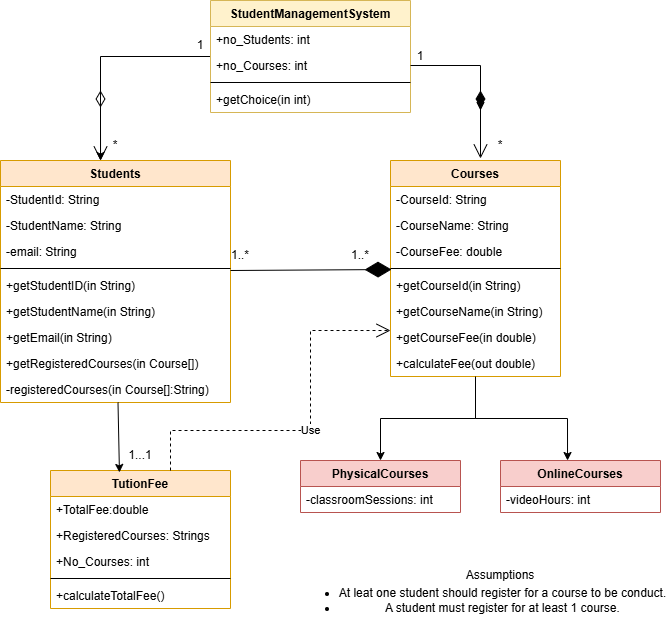

The diagram above was exported from draw.io. Its source (the exported page's mxGraphModel, read from the mxfile embedded in the PNG):
<mxGraphModel dx="856" dy="555" grid="1" gridSize="10" guides="1" tooltips="1" connect="1" arrows="1" fold="1" page="1" pageScale="1" pageWidth="827" pageHeight="583" background="#ffffff" math="0" shadow="0">
  <root>
    <mxCell id="0" />
    <mxCell id="1" parent="0" />
    <mxCell id="sl3cKdq141S8HwL1yEcn-1" parent="1" style="swimlane;fontStyle=1;childLayout=stackLayout;horizontal=1;startSize=26;horizontalStack=0;resizeParent=1;resizeParentMax=0;resizeLast=0;collapsible=1;marginBottom=0;fillColor=#ffe6cc;strokeColor=#d79b00;" value="Students" vertex="1">
      <mxGeometry height="242" width="230" x="88" y="392" as="geometry" />
    </mxCell>
    <mxCell id="sl3cKdq141S8HwL1yEcn-2" parent="sl3cKdq141S8HwL1yEcn-1" style="text;strokeColor=none;fillColor=none;align=left;verticalAlign=top;spacingLeft=4;spacingRight=4;overflow=hidden;rotatable=0;points=[[0,0.5],[1,0.5]];portConstraint=eastwest;" value="-StudentId: String" vertex="1">
      <mxGeometry height="26" width="230" y="26" as="geometry" />
    </mxCell>
    <mxCell id="sl3cKdq141S8HwL1yEcn-3" parent="sl3cKdq141S8HwL1yEcn-1" style="text;strokeColor=none;fillColor=none;align=left;verticalAlign=top;spacingLeft=4;spacingRight=4;overflow=hidden;rotatable=0;points=[[0,0.5],[1,0.5]];portConstraint=eastwest;" value="-StudentName: String" vertex="1">
      <mxGeometry height="26" width="230" y="52" as="geometry" />
    </mxCell>
    <mxCell id="sl3cKdq141S8HwL1yEcn-4" parent="sl3cKdq141S8HwL1yEcn-1" style="text;strokeColor=none;fillColor=none;align=left;verticalAlign=top;spacingLeft=4;spacingRight=4;overflow=hidden;rotatable=0;points=[[0,0.5],[1,0.5]];portConstraint=eastwest;" value="-email: String" vertex="1">
      <mxGeometry height="26" width="230" y="78" as="geometry" />
    </mxCell>
    <mxCell id="sl3cKdq141S8HwL1yEcn-5" parent="sl3cKdq141S8HwL1yEcn-1" style="line;strokeWidth=1;fillColor=none;align=left;verticalAlign=middle;spacingTop=-1;spacingLeft=3;spacingRight=3;rotatable=0;labelPosition=right;points=[];portConstraint=eastwest;" value="" vertex="1">
      <mxGeometry height="8" width="230" y="104" as="geometry" />
    </mxCell>
    <mxCell id="sl3cKdq141S8HwL1yEcn-6" parent="sl3cKdq141S8HwL1yEcn-1" style="text;strokeColor=none;fillColor=none;align=left;verticalAlign=top;spacingLeft=4;spacingRight=4;overflow=hidden;rotatable=0;points=[[0,0.5],[1,0.5]];portConstraint=eastwest;" value="+getStudentID(in String)" vertex="1">
      <mxGeometry height="26" width="230" y="112" as="geometry" />
    </mxCell>
    <mxCell id="sl3cKdq141S8HwL1yEcn-7" parent="sl3cKdq141S8HwL1yEcn-1" style="text;strokeColor=none;fillColor=none;align=left;verticalAlign=top;spacingLeft=4;spacingRight=4;overflow=hidden;rotatable=0;points=[[0,0.5],[1,0.5]];portConstraint=eastwest;" value="+getStudentName(in String)" vertex="1">
      <mxGeometry height="26" width="230" y="138" as="geometry" />
    </mxCell>
    <mxCell id="sl3cKdq141S8HwL1yEcn-8" parent="sl3cKdq141S8HwL1yEcn-1" style="text;strokeColor=none;fillColor=none;align=left;verticalAlign=top;spacingLeft=4;spacingRight=4;overflow=hidden;rotatable=0;points=[[0,0.5],[1,0.5]];portConstraint=eastwest;" value="+getEmail(in String)" vertex="1">
      <mxGeometry height="26" width="230" y="164" as="geometry" />
    </mxCell>
    <mxCell id="sl3cKdq141S8HwL1yEcn-9" parent="sl3cKdq141S8HwL1yEcn-1" style="text;strokeColor=none;fillColor=none;align=left;verticalAlign=top;spacingLeft=4;spacingRight=4;overflow=hidden;rotatable=0;points=[[0,0.5],[1,0.5]];portConstraint=eastwest;" value="+getRegisteredCourses(in Course[])" vertex="1">
      <mxGeometry height="26" width="230" y="190" as="geometry" />
    </mxCell>
    <mxCell id="sl3cKdq141S8HwL1yEcn-10" parent="sl3cKdq141S8HwL1yEcn-1" style="text;strokeColor=none;fillColor=none;align=left;verticalAlign=top;spacingLeft=4;spacingRight=4;overflow=hidden;rotatable=0;points=[[0,0.5],[1,0.5]];portConstraint=eastwest;" value="-registeredCourses(in Course[]:String)" vertex="1">
      <mxGeometry height="26" width="230" y="216" as="geometry" />
    </mxCell>
    <mxCell id="sl3cKdq141S8HwL1yEcn-11" parent="1" style="swimlane;fontStyle=1;childLayout=stackLayout;horizontal=1;startSize=26;horizontalStack=0;resizeParent=1;resizeParentMax=0;resizeLast=0;collapsible=1;marginBottom=0;fillColor=#ffe6cc;strokeColor=#d79b00;" value="TutionFee" vertex="1">
      <mxGeometry height="138" width="180" x="138" y="702" as="geometry" />
    </mxCell>
    <mxCell id="sl3cKdq141S8HwL1yEcn-12" parent="sl3cKdq141S8HwL1yEcn-11" style="text;strokeColor=none;fillColor=none;align=left;verticalAlign=top;spacingLeft=4;spacingRight=4;overflow=hidden;rotatable=0;points=[[0,0.5],[1,0.5]];portConstraint=eastwest;" value="+TotalFee:double" vertex="1">
      <mxGeometry height="26" width="180" y="26" as="geometry" />
    </mxCell>
    <mxCell id="sl3cKdq141S8HwL1yEcn-13" parent="sl3cKdq141S8HwL1yEcn-11" style="text;strokeColor=none;fillColor=none;align=left;verticalAlign=top;spacingLeft=4;spacingRight=4;overflow=hidden;rotatable=0;points=[[0,0.5],[1,0.5]];portConstraint=eastwest;" value="+RegisteredCourses: Strings" vertex="1">
      <mxGeometry height="26" width="180" y="52" as="geometry" />
    </mxCell>
    <mxCell id="sl3cKdq141S8HwL1yEcn-14" parent="sl3cKdq141S8HwL1yEcn-11" style="text;strokeColor=none;fillColor=none;align=left;verticalAlign=top;spacingLeft=4;spacingRight=4;overflow=hidden;rotatable=0;points=[[0,0.5],[1,0.5]];portConstraint=eastwest;" value="+No_Courses: int" vertex="1">
      <mxGeometry height="26" width="180" y="78" as="geometry" />
    </mxCell>
    <mxCell id="sl3cKdq141S8HwL1yEcn-15" parent="sl3cKdq141S8HwL1yEcn-11" style="line;strokeWidth=1;fillColor=none;align=left;verticalAlign=middle;spacingTop=-1;spacingLeft=3;spacingRight=3;rotatable=0;labelPosition=right;points=[];portConstraint=eastwest;" value="" vertex="1">
      <mxGeometry height="8" width="180" y="104" as="geometry" />
    </mxCell>
    <mxCell id="sl3cKdq141S8HwL1yEcn-16" parent="sl3cKdq141S8HwL1yEcn-11" style="text;strokeColor=none;fillColor=none;align=left;verticalAlign=top;spacingLeft=4;spacingRight=4;overflow=hidden;rotatable=0;points=[[0,0.5],[1,0.5]];portConstraint=eastwest;" value="+calculateTotalFee()" vertex="1">
      <mxGeometry height="26" width="180" y="112" as="geometry" />
    </mxCell>
    <mxCell id="sl3cKdq141S8HwL1yEcn-17" edge="1" parent="1" source="sl3cKdq141S8HwL1yEcn-18" style="edgeStyle=orthogonalEdgeStyle;rounded=0;orthogonalLoop=1;jettySize=auto;html=1;entryX=0.5;entryY=0;entryDx=0;entryDy=0;" target="sl3cKdq141S8HwL1yEcn-29">
      <mxGeometry relative="1" as="geometry" />
    </mxCell>
    <mxCell id="sl3cKdq141S8HwL1yEcn-18" parent="1" style="swimlane;fontStyle=1;childLayout=stackLayout;horizontal=1;startSize=26;horizontalStack=0;resizeParent=1;resizeParentMax=0;resizeLast=0;collapsible=1;marginBottom=0;fillColor=#ffe6cc;strokeColor=#d79b00;" value="Courses" vertex="1">
      <mxGeometry height="216" width="170" x="478" y="392" as="geometry" />
    </mxCell>
    <mxCell id="sl3cKdq141S8HwL1yEcn-19" parent="sl3cKdq141S8HwL1yEcn-18" style="text;strokeColor=none;fillColor=none;align=left;verticalAlign=top;spacingLeft=4;spacingRight=4;overflow=hidden;rotatable=0;points=[[0,0.5],[1,0.5]];portConstraint=eastwest;" value="-CourseId: String" vertex="1">
      <mxGeometry height="26" width="170" y="26" as="geometry" />
    </mxCell>
    <mxCell id="sl3cKdq141S8HwL1yEcn-20" parent="sl3cKdq141S8HwL1yEcn-18" style="text;strokeColor=none;fillColor=none;align=left;verticalAlign=top;spacingLeft=4;spacingRight=4;overflow=hidden;rotatable=0;points=[[0,0.5],[1,0.5]];portConstraint=eastwest;" value="-CourseName: String" vertex="1">
      <mxGeometry height="26" width="170" y="52" as="geometry" />
    </mxCell>
    <mxCell id="sl3cKdq141S8HwL1yEcn-21" parent="sl3cKdq141S8HwL1yEcn-18" style="text;strokeColor=none;fillColor=none;align=left;verticalAlign=top;spacingLeft=4;spacingRight=4;overflow=hidden;rotatable=0;points=[[0,0.5],[1,0.5]];portConstraint=eastwest;" value="-CourseFee: double" vertex="1">
      <mxGeometry height="26" width="170" y="78" as="geometry" />
    </mxCell>
    <mxCell id="sl3cKdq141S8HwL1yEcn-22" parent="sl3cKdq141S8HwL1yEcn-18" style="line;strokeWidth=1;fillColor=none;align=left;verticalAlign=middle;spacingTop=-1;spacingLeft=3;spacingRight=3;rotatable=0;labelPosition=right;points=[];portConstraint=eastwest;" value="" vertex="1">
      <mxGeometry height="8" width="170" y="104" as="geometry" />
    </mxCell>
    <mxCell id="sl3cKdq141S8HwL1yEcn-23" parent="sl3cKdq141S8HwL1yEcn-18" style="text;strokeColor=none;fillColor=none;align=left;verticalAlign=top;spacingLeft=4;spacingRight=4;overflow=hidden;rotatable=0;points=[[0,0.5],[1,0.5]];portConstraint=eastwest;" value="+getCourseId(in String)" vertex="1">
      <mxGeometry height="26" width="170" y="112" as="geometry" />
    </mxCell>
    <mxCell id="sl3cKdq141S8HwL1yEcn-24" parent="sl3cKdq141S8HwL1yEcn-18" style="text;strokeColor=none;fillColor=none;align=left;verticalAlign=top;spacingLeft=4;spacingRight=4;overflow=hidden;rotatable=0;points=[[0,0.5],[1,0.5]];portConstraint=eastwest;" value="+getCourseName(in String)" vertex="1">
      <mxGeometry height="26" width="170" y="138" as="geometry" />
    </mxCell>
    <mxCell id="sl3cKdq141S8HwL1yEcn-25" parent="sl3cKdq141S8HwL1yEcn-18" style="text;strokeColor=none;fillColor=none;align=left;verticalAlign=top;spacingLeft=4;spacingRight=4;overflow=hidden;rotatable=0;points=[[0,0.5],[1,0.5]];portConstraint=eastwest;" value="+getCourseFee(in double)" vertex="1">
      <mxGeometry height="26" width="170" y="164" as="geometry" />
    </mxCell>
    <mxCell id="sl3cKdq141S8HwL1yEcn-26" parent="sl3cKdq141S8HwL1yEcn-18" style="text;strokeColor=none;fillColor=none;align=left;verticalAlign=top;spacingLeft=4;spacingRight=4;overflow=hidden;rotatable=0;points=[[0,0.5],[1,0.5]];portConstraint=eastwest;" value="+calculateFee(out double)" vertex="1">
      <mxGeometry height="26" width="170" y="190" as="geometry" />
    </mxCell>
    <mxCell id="sl3cKdq141S8HwL1yEcn-27" parent="1" style="swimlane;fontStyle=1;childLayout=stackLayout;horizontal=1;startSize=26;horizontalStack=0;resizeParent=1;resizeParentMax=0;resizeLast=0;collapsible=1;marginBottom=0;fillColor=#f8cecc;strokeColor=#b85450;" value="OnlineCourses" vertex="1">
      <mxGeometry height="52" width="160" x="588" y="692" as="geometry" />
    </mxCell>
    <mxCell id="sl3cKdq141S8HwL1yEcn-28" parent="sl3cKdq141S8HwL1yEcn-27" style="text;strokeColor=none;fillColor=none;align=left;verticalAlign=top;spacingLeft=4;spacingRight=4;overflow=hidden;rotatable=0;points=[[0,0.5],[1,0.5]];portConstraint=eastwest;" value="-videoHours: int" vertex="1">
      <mxGeometry height="26" width="160" y="26" as="geometry" />
    </mxCell>
    <mxCell id="sl3cKdq141S8HwL1yEcn-29" parent="1" style="swimlane;fontStyle=1;childLayout=stackLayout;horizontal=1;startSize=26;horizontalStack=0;resizeParent=1;resizeParentMax=0;resizeLast=0;collapsible=1;marginBottom=0;fillColor=#f8cecc;strokeColor=#b85450;" value="PhysicalCourses" vertex="1">
      <mxGeometry height="52" width="160" x="388" y="692" as="geometry" />
    </mxCell>
    <mxCell id="sl3cKdq141S8HwL1yEcn-30" parent="sl3cKdq141S8HwL1yEcn-29" style="text;strokeColor=none;fillColor=none;align=left;verticalAlign=top;spacingLeft=4;spacingRight=4;overflow=hidden;rotatable=0;points=[[0,0.5],[1,0.5]];portConstraint=eastwest;" value="-classroomSessions: int" vertex="1">
      <mxGeometry height="26" width="160" y="26" as="geometry" />
    </mxCell>
    <mxCell id="sl3cKdq141S8HwL1yEcn-31" edge="1" parent="1" source="sl3cKdq141S8HwL1yEcn-32" style="edgeStyle=orthogonalEdgeStyle;rounded=0;orthogonalLoop=1;jettySize=auto;html=1;">
      <mxGeometry relative="1" as="geometry">
        <mxPoint x="188" y="392" as="targetPoint" />
      </mxGeometry>
    </mxCell>
    <mxCell id="sl3cKdq141S8HwL1yEcn-32" parent="1" style="swimlane;fontStyle=1;childLayout=stackLayout;horizontal=1;startSize=26;horizontalStack=0;resizeParent=1;resizeParentMax=0;resizeLast=0;collapsible=1;marginBottom=0;fillColor=#fff2cc;strokeColor=#d6b656;" value="StudentManagementSystem" vertex="1">
      <mxGeometry height="112" width="200" x="298" y="232" as="geometry" />
    </mxCell>
    <mxCell id="sl3cKdq141S8HwL1yEcn-33" parent="sl3cKdq141S8HwL1yEcn-32" style="text;strokeColor=none;fillColor=none;align=left;verticalAlign=top;spacingLeft=4;spacingRight=4;overflow=hidden;rotatable=0;points=[[0,0.5],[1,0.5]];portConstraint=eastwest;" value="+no_Students: int" vertex="1">
      <mxGeometry height="26" width="200" y="26" as="geometry" />
    </mxCell>
    <mxCell id="sl3cKdq141S8HwL1yEcn-34" edge="1" parent="sl3cKdq141S8HwL1yEcn-32" source="sl3cKdq141S8HwL1yEcn-35" style="edgeStyle=orthogonalEdgeStyle;rounded=0;orthogonalLoop=1;jettySize=auto;html=1;">
      <mxGeometry relative="1" as="geometry">
        <mxPoint x="270" y="110" as="targetPoint" />
      </mxGeometry>
    </mxCell>
    <mxCell id="sl3cKdq141S8HwL1yEcn-35" parent="sl3cKdq141S8HwL1yEcn-32" style="text;strokeColor=none;fillColor=none;align=left;verticalAlign=top;spacingLeft=4;spacingRight=4;overflow=hidden;rotatable=0;points=[[0,0.5],[1,0.5]];portConstraint=eastwest;" value="+no_Courses: int" vertex="1">
      <mxGeometry height="26" width="200" y="52" as="geometry" />
    </mxCell>
    <mxCell id="sl3cKdq141S8HwL1yEcn-36" parent="sl3cKdq141S8HwL1yEcn-32" style="line;strokeWidth=1;fillColor=none;align=left;verticalAlign=middle;spacingTop=-1;spacingLeft=3;spacingRight=3;rotatable=0;labelPosition=right;points=[];portConstraint=eastwest;" value="" vertex="1">
      <mxGeometry height="8" width="200" y="78" as="geometry" />
    </mxCell>
    <mxCell id="sl3cKdq141S8HwL1yEcn-37" parent="sl3cKdq141S8HwL1yEcn-32" style="text;strokeColor=none;fillColor=none;align=left;verticalAlign=top;spacingLeft=4;spacingRight=4;overflow=hidden;rotatable=0;points=[[0,0.5],[1,0.5]];portConstraint=eastwest;" value="+getChoice(in int)" vertex="1">
      <mxGeometry height="26" width="200" y="86" as="geometry" />
    </mxCell>
    <mxCell id="sl3cKdq141S8HwL1yEcn-38" edge="1" parent="1" source="sl3cKdq141S8HwL1yEcn-18" style="edgeStyle=orthogonalEdgeStyle;rounded=0;orthogonalLoop=1;jettySize=auto;html=1;entryX=0.419;entryY=0;entryDx=0;entryDy=0;entryPerimeter=0;" target="sl3cKdq141S8HwL1yEcn-27">
      <mxGeometry relative="1" as="geometry" />
    </mxCell>
    <mxCell id="sl3cKdq141S8HwL1yEcn-39" edge="1" parent="1" style="endArrow=open;html=1;endSize=12;startArrow=diamondThin;startSize=14;startFill=1;edgeStyle=orthogonalEdgeStyle;align=left;verticalAlign=bottom;rounded=0;" value="">
      <mxGeometry relative="1" x="-1" y="3" as="geometry">
        <mxPoint as="offset" />
        <Array as="points">
          <mxPoint x="568" y="332" />
          <mxPoint x="568" y="332" />
        </Array>
        <mxPoint x="568" y="322" as="sourcePoint" />
        <mxPoint x="568" y="390" as="targetPoint" />
      </mxGeometry>
    </mxCell>
    <mxCell id="sl3cKdq141S8HwL1yEcn-40" parent="1" style="text;html=1;whiteSpace=wrap;strokeColor=none;fillColor=none;align=center;verticalAlign=middle;rounded=0;" value="*" vertex="1">
      <mxGeometry height="30" width="60" x="558" y="362" as="geometry" />
    </mxCell>
    <mxCell id="sl3cKdq141S8HwL1yEcn-41" parent="1" style="text;html=1;whiteSpace=wrap;strokeColor=none;fillColor=none;align=center;verticalAlign=middle;rounded=0;" value="1" vertex="1">
      <mxGeometry height="30" width="60" x="478" y="273" as="geometry" />
    </mxCell>
    <mxCell id="sl3cKdq141S8HwL1yEcn-42" edge="1" parent="1" style="endArrow=open;html=1;endSize=12;startArrow=diamondThin;startSize=14;startFill=0;edgeStyle=orthogonalEdgeStyle;align=left;verticalAlign=bottom;rounded=0;entryX=0.435;entryY=0;entryDx=0;entryDy=0;entryPerimeter=0;" target="sl3cKdq141S8HwL1yEcn-1" value="">
      <mxGeometry relative="1" x="-1" y="3" as="geometry">
        <mxPoint x="188" y="322" as="sourcePoint" />
        <mxPoint x="528" y="482" as="targetPoint" />
      </mxGeometry>
    </mxCell>
    <mxCell id="sl3cKdq141S8HwL1yEcn-43" parent="1" style="text;html=1;whiteSpace=wrap;strokeColor=none;fillColor=none;align=center;verticalAlign=middle;rounded=0;" value="1" vertex="1">
      <mxGeometry height="30" width="60" x="258" y="262" as="geometry" />
    </mxCell>
    <mxCell id="sl3cKdq141S8HwL1yEcn-44" parent="1" style="text;html=1;whiteSpace=wrap;strokeColor=none;fillColor=none;align=center;verticalAlign=middle;rounded=0;" value="*" vertex="1">
      <mxGeometry height="30" width="60" x="173" y="362" as="geometry" />
    </mxCell>
    <mxCell id="sl3cKdq141S8HwL1yEcn-45" edge="1" parent="1" source="sl3cKdq141S8HwL1yEcn-1" style="edgeStyle=none;rounded=0;orthogonalLoop=1;jettySize=auto;html=1;entryX=0.383;entryY=0.014;entryDx=0;entryDy=0;entryPerimeter=0;" target="sl3cKdq141S8HwL1yEcn-11">
      <mxGeometry relative="1" as="geometry" />
    </mxCell>
    <mxCell id="sl3cKdq141S8HwL1yEcn-46" parent="1" style="text;html=1;whiteSpace=wrap;strokeColor=none;fillColor=none;align=center;verticalAlign=middle;rounded=0;" value="1...1" vertex="1">
      <mxGeometry height="30" width="60" x="198" y="672" as="geometry" />
    </mxCell>
    <mxCell id="sl3cKdq141S8HwL1yEcn-47" edge="1" parent="1" source="sl3cKdq141S8HwL1yEcn-6" style="endArrow=diamondThin;endFill=1;endSize=24;html=1;rounded=0;exitX=1;exitY=-0.077;exitDx=0;exitDy=0;exitPerimeter=0;entryX=0.006;entryY=-0.115;entryDx=0;entryDy=0;entryPerimeter=0;" target="sl3cKdq141S8HwL1yEcn-23" value="">
      <mxGeometry relative="1" width="160" as="geometry">
        <mxPoint x="368" y="682" as="sourcePoint" />
        <mxPoint x="468" y="502" as="targetPoint" />
      </mxGeometry>
    </mxCell>
    <mxCell id="sl3cKdq141S8HwL1yEcn-48" parent="1" style="text;html=1;whiteSpace=wrap;strokeColor=none;fillColor=none;align=center;verticalAlign=middle;rounded=0;" value="&lt;div&gt;&lt;br&gt;&lt;/div&gt;&lt;ul&gt;&lt;li&gt;At leat one student should register for a course to be conduct.&lt;/li&gt;&lt;li&gt;A student must register for at least 1 course.&lt;/li&gt;&lt;/ul&gt;" vertex="1">
      <mxGeometry height="30" width="375" x="383" y="810" as="geometry" />
    </mxCell>
    <mxCell id="sl3cKdq141S8HwL1yEcn-49" edge="1" parent="1" source="sl3cKdq141S8HwL1yEcn-46" style="endArrow=open;endSize=12;dashed=1;html=1;rounded=0;exitX=1;exitY=1;exitDx=0;exitDy=0;entryX=0;entryY=0.231;entryDx=0;entryDy=0;entryPerimeter=0;" target="sl3cKdq141S8HwL1yEcn-25" value="Use">
      <mxGeometry relative="1" width="160" as="geometry">
        <Array as="points">
          <mxPoint x="258" y="662" />
          <mxPoint x="398" y="662" />
          <mxPoint x="398" y="562" />
        </Array>
        <mxPoint x="258" y="662" as="sourcePoint" />
        <mxPoint x="528" y="582" as="targetPoint" />
      </mxGeometry>
    </mxCell>
    <mxCell id="sl3cKdq141S8HwL1yEcn-50" parent="1" style="text;html=1;whiteSpace=wrap;strokeColor=none;fillColor=none;align=center;verticalAlign=middle;rounded=0;" value="1..*" vertex="1">
      <mxGeometry height="30" width="60" x="418" y="472" as="geometry" />
    </mxCell>
    <mxCell id="sl3cKdq141S8HwL1yEcn-51" parent="1" style="text;html=1;whiteSpace=wrap;strokeColor=none;fillColor=none;align=center;verticalAlign=middle;rounded=0;" value="1..*" vertex="1">
      <mxGeometry height="30" width="60" x="298" y="472" as="geometry" />
    </mxCell>
    <mxCell id="sl3cKdq141S8HwL1yEcn-52" parent="1" style="text;html=1;whiteSpace=wrap;strokeColor=none;fillColor=none;align=center;verticalAlign=middle;rounded=0;" value="Assumptions" vertex="1">
      <mxGeometry height="30" width="60" x="558" y="792" as="geometry" />
    </mxCell>
  </root>
</mxGraphModel>